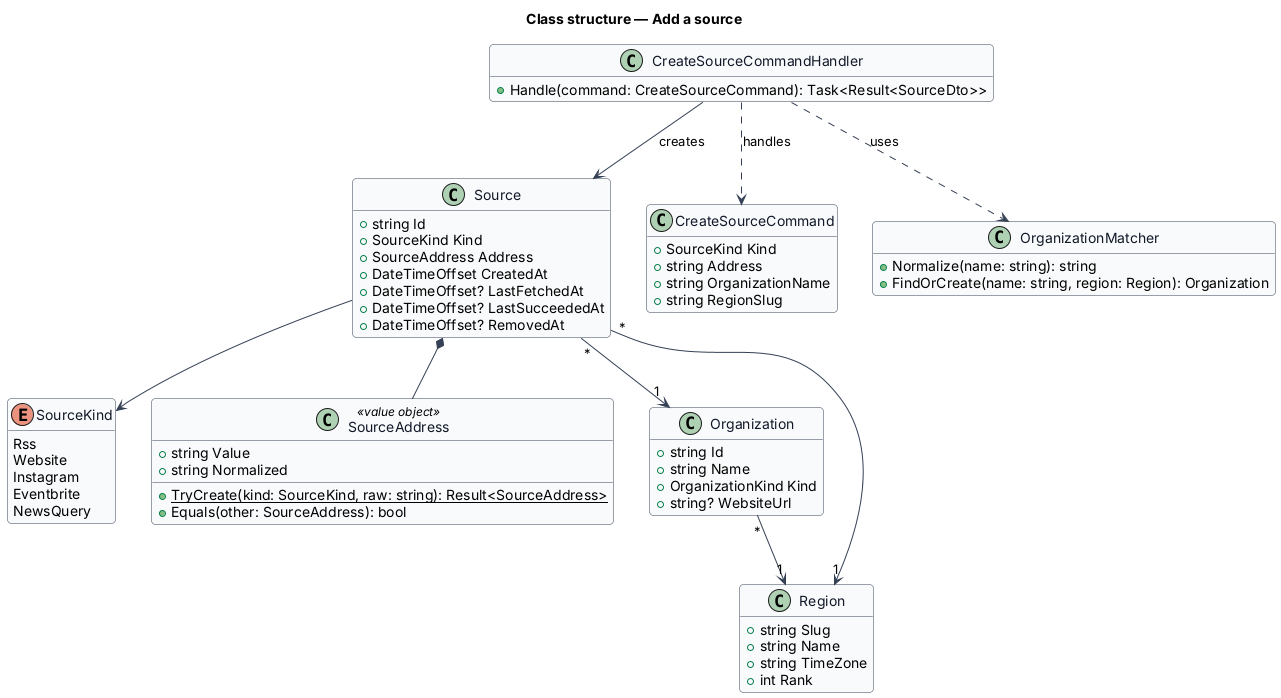

The diagram above was rendered by PlantUML. Its source (embedded in the PNG):
@startuml
skinparam backgroundColor #FFFFFF
skinparam shadowing false
skinparam roundcorner 8
skinparam defaultFontName Arial
skinparam ArrowColor #344054
skinparam class {
  BorderColor #344054
  FontColor #101828
  BackgroundColor #F9FAFB
}
hide empty members
title Class structure — Add a source

enum SourceKind {
  Rss
  Website
  Instagram
  Eventbrite
  NewsQuery
}
class SourceAddress <<value object>> {
  +string Value
  +string Normalized
  +{static} TryCreate(kind: SourceKind, raw: string): Result<SourceAddress>
  +Equals(other: SourceAddress): bool
}
class Source {
  +string Id
  +SourceKind Kind
  +SourceAddress Address
  +DateTimeOffset CreatedAt
  +DateTimeOffset? LastFetchedAt
  +DateTimeOffset? LastSucceededAt
  +DateTimeOffset? RemovedAt
}
class Organization {
  +string Id
  +string Name
  +OrganizationKind Kind
  +string? WebsiteUrl
}
class Region {
  +string Slug
  +string Name
  +string TimeZone
  +int Rank
}
class CreateSourceCommand {
  +SourceKind Kind
  +string Address
  +string OrganizationName
  +string RegionSlug
}
class CreateSourceCommandHandler {
  +Handle(command: CreateSourceCommand): Task<Result<SourceDto>>
}
class OrganizationMatcher {
  +Normalize(name: string): string
  +FindOrCreate(name: string, region: Region): Organization
}
CreateSourceCommandHandler ..> CreateSourceCommand : handles
CreateSourceCommandHandler ..> OrganizationMatcher : uses
CreateSourceCommandHandler --> Source : creates
Source *-- SourceAddress
Source --> SourceKind
Source "*" --> "1" Organization
Source "*" --> "1" Region
Organization "*" --> "1" Region
@enduml